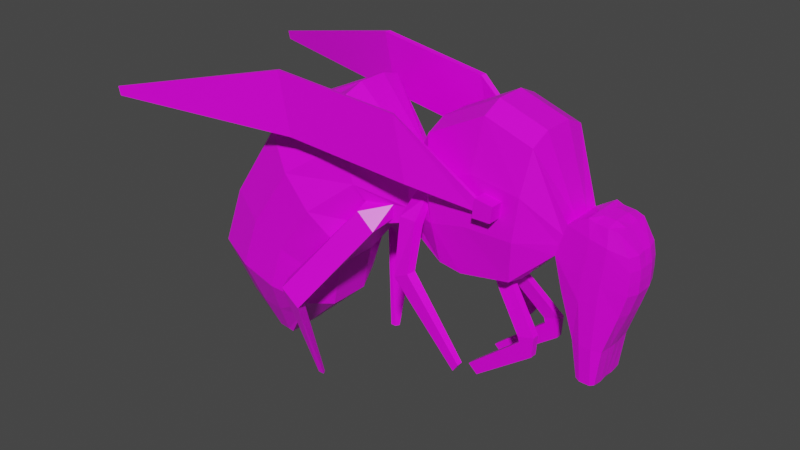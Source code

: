 # Source: Bee.blend  (saved by Blender 2.91.10; exported with 4.5.12 LTS)
import bpy
from mathutils import Matrix  # noqa: F401  (used for matrix-valued properties, if any)

bpy.ops.wm.read_factory_settings(use_empty=True)
scene = bpy.context.scene
scene.name = 'Scene'

# ---- collections
col_collection = bpy.data.collections.new('Collection'); scene.collection.children.link(col_collection)

# ---- images (referenced by path relative to the original .blend; pixels are not part of the script)
import os
ASSET_DIR = os.environ.get("B2B_ASSET_DIR", "")  # directory of the original .blend (textures are referenced by path, not embedded)
HERE = os.path.dirname(os.path.abspath(__file__))  # packed textures are extracted next to this script under _unpacked/

def load_image(name, relpath, width, height, colorspace="sRGB"):
    """Load a texture the original file referenced (path relative to the .blend, or extracted next to this script)."""
    p = next((c for c in (os.path.join(HERE, relpath), os.path.join(ASSET_DIR, relpath)) if relpath and os.path.exists(c)), "")
    if p:
        img = bpy.data.images.load(p, check_existing=True)
        img.name = name
    else:  # same state as the original file: an image datablock whose file is absent (Cycles renders it pink)
        img = bpy.data.images.new(name, width, height)
        img.source = "FILE"
        img.filepath = "//" + (relpath or name)
    img.colorspace_settings.name = colorspace
    return img
img_bee_png = load_image('bee.png', 'bee.png', 1024, 1024, 'sRGB')

# ---- materials (node trees are filled in below, after node groups)
mat_material_001 = bpy.data.materials.new('Material.001')
mat_material_001.alpha_threshold = 0.0
mat_material_001.use_transparent_shadow = False
mat_material_001.line_color = (0.0, 0.0, 0.0, 1.0)

# ---- material node trees
mat_material_001.use_nodes = True; mat_material_001.node_tree.nodes.clear()
_N = mat_material_001.node_tree.nodes; _L = mat_material_001.node_tree.links
n0 = _N.new('ShaderNodeOutputMaterial'); n0.name = 'Material Output'; n0.location = (300, 300)
n1 = _N.new('ShaderNodeBsdfPrincipled'); n1.name = 'Principled BSDF'; n1.location = (-111, 588)
n1.distribution = 'GGX'
n1.subsurface_method = 'BURLEY'
n1.inputs[2].default_value = 0.4
n1.inputs[3].default_value = 1.45
n1.inputs[27].default_value = (0.0, 0.0, 0.0, 1.0)
n1.inputs[28].default_value = 1.0
n2 = _N.new('ShaderNodeTexImage'); n2.name = 'Image Texture'; n2.location = (-404, 315)
n2.image = img_bee_png
_L.new(n1.outputs[0], n0.inputs[0])
_L.new(n2.outputs[0], n1.inputs[0])
n0.is_active_output = True

# ---- world
world_world = bpy.data.worlds.new('World'); scene.world = world_world
world_world.use_nodes = True; world_world.node_tree.nodes.clear()
_N = world_world.node_tree.nodes; _L = world_world.node_tree.links
n0 = _N.new('ShaderNodeOutputWorld'); n0.name = 'World Output'; n0.location = (300, 300)
n1 = _N.new('ShaderNodeBackground'); n1.name = 'Background'; n1.location = (10, 300)
n1.inputs[0].default_value = (0.05088, 0.05088, 0.05088, 1.0)
_L.new(n1.outputs[0], n0.inputs[0])
n0.is_active_output = True
world_world.color = (0.05088, 0.05088, 0.05088)
world_world.use_sun_shadow = False
world_world.sun_shadow_jitter_overblur = 0.0

# ---- meshes
me_cube = bpy.data.meshes.new('Cube')
me_cube.from_pydata([(0.0, 0.8436, 0.1933), (0.0, 0.8901, -0.1701), (0.0, 0.7153, 0.2214), (0.0, 0.6038, -0.1423), (0.0, 0.7995, -0.5141), (0.0, 0.7116, -0.5129), (0.0, 0.9058, 0.1047), (0.0, 0.9215, -0.06553), (0.0, 0.6238, 0.1633), (0.0, 0.5795, 0.01258), (0.0, 0.8261, -0.349), (0.0, 0.675, -0.3405), (0.0, 0.4899, 0.5107), (0.0, 0.4101, -0.1701), (0.0, 0.2627, 0.5871), (0.0, 0.1669, -0.2158), (0.0, -0.01115, 0.4434), (0.0, 0.05834, -0.1995), (0.0, -0.1693, 0.1803), (0.0, -0.166, -0.08538), (0.0, -0.4584, 0.4896), (0.0, -0.3714, -0.1332), (0.0, -0.8978, 0.2791), (0.0, -0.4275, -0.2477), (0.0, -1.148, -0.121), (0.0, -0.5778, -0.4414), (0.0, -1.261, -0.4241), (0.0, -0.6265, -0.675), (0.0, -1.113, -0.7383), (0.0, -0.784, -0.8226), (0.0, -1.011, -0.9441), (0.0, -0.9261, -0.9549), (0.09585, 0.8436, 0.1933), (0.09892, 0.8772, -0.1648), (0.1053, 0.7153, 0.2214), (0.09892, 0.6155, -0.1406), (0.09528, 0.7995, -0.5141), (0.09528, 0.7116, -0.5129), (0.09891, 0.8948, 0.1053), (0.09898, 0.9051, -0.06006), (0.1053, 0.6238, 0.1633), (0.1053, 0.5795, 0.01258), (0.09828, 0.8191, -0.3487), (0.09828, 0.682, -0.3409), (0.1703, 0.4899, 0.4653), (0.1703, 0.4101, -0.1444), (0.1703, 0.2627, 0.5417), (0.1703, 0.1669, -0.19), (0.1703, -0.01115, 0.3979), (0.1703, 0.05834, -0.1737), (0.1053, -0.1693, 0.1249), (0.1053, -0.166, -0.08538), (0.1703, -0.4584, 0.4585), (0.1703, -0.3714, -0.1332), (0.2393, -0.8535, 0.2069), (0.2393, -0.4687, -0.2509), (0.2393, -1.103, -0.1621), (0.2393, -0.6189, -0.4445), (0.2393, -1.216, -0.4652), (0.2393, -0.6816, -0.6338), (0.1703, -1.113, -0.7383), (0.1703, -0.798, -0.7783), (0.1053, -1.011, -0.9441), (0.1053, -0.9261, -0.9549), (0.04333, 0.9093, 0.1018), (0.04333, 0.8412, 0.1982), (0.07274, 0.1669, -0.2158), (0.07274, 0.4101, -0.1701), (0.1073, -0.4275, -0.2477), (0.07274, -0.3714, -0.1332), (0.04333, 0.6779, -0.3407), (0.04333, 0.7123, -0.5214), (0.07274, -0.4584, 0.4896), (0.1073, -0.8978, 0.2791), (0.04333, 0.8232, -0.3489), (0.04333, 0.8925, -0.1659), (0.0, 0.9219, 0.04278), (0.0, 0.9241, -0.007614), (0.0, -0.983, -0.9477), (0.0, -0.9545, -0.9513), (0.09893, 0.9064, 0.04627), (0.09895, 0.9075, -0.004075), (0.1053, 0.609, 0.113), (0.1053, 0.5943, 0.0628), (0.2064, 0.4633, 0.2621), (0.2064, 0.4367, 0.05884), (0.2064, 0.2308, 0.2978), (0.2064, 0.1988, 0.05388), (0.2064, 0.01201, 0.2074), (0.2064, 0.03518, 0.01683), (0.1053, -0.1682, 0.09334), (0.1053, -0.1671, -0.01527), (0.2064, -0.4294, 0.2613), (0.2064, -0.4004, 0.06404), (0.2971, -0.7252, 0.05432), (0.2971, -0.5969, -0.09827), (0.2971, -0.9418, -0.2562), (0.2971, -0.7804, -0.3504), (0.2971, -1.038, -0.5214), (0.2971, -0.8599, -0.5776), (0.2064, -1.008, -0.7516), (0.2064, -0.903, -0.7649), (0.1053, -0.983, -0.9477), (0.1053, -0.9545, -0.9513), (0.04023, -0.9261, -0.9549), (0.07274, -0.784, -0.8226), (0.04023, 0.6238, 0.1633), (0.07274, 0.4899, 0.5107), (0.0, 0.8001, 0.2153), (0.0, 0.7491, 0.219), (0.0, 0.7343, -0.5472), (0.0, 0.7788, -0.5472), (0.1042, 0.7472, 0.2086), (0.1042, 0.8013, 0.2034), (0.1172, 0.786, -0.1561), (0.1172, 0.7066, -0.1494), (0.1015, 0.7802, -0.5221), (0.1015, 0.7314, -0.5217), (0.118, 0.7107, -0.02335), (0.118, 0.7946, -0.03943), (0.117, 0.7328, 0.1415), (0.117, 0.8098, 0.1246), (0.1134, 0.7228, -0.3434), (0.1134, 0.7783, -0.3462), (0.1178, 0.7257, 0.08683), (0.1178, 0.8052, 0.06898), (0.118, 0.8, 0.01888), (0.118, 0.7184, 0.03631), (0.07274, 0.2627, 0.5871), (0.04333, 0.9227, -0.06365), (0.1073, -1.148, -0.121), (0.04023, 0.7153, 0.2214), (0.1073, -0.5778, -0.4414), (0.07274, 0.05834, -0.1995), (0.07274, -0.01115, 0.4434), (0.1073, -1.261, -0.4241), (0.1073, -0.6265, -0.675), (0.04023, -0.1693, 0.1803), (0.04333, 0.7994, -0.5223), (0.04023, -0.166, -0.08538), (0.04333, 0.6001, -0.1395), (0.07274, -1.113, -0.7383), (0.04023, 0.5795, 0.01258), (0.04023, -1.011, -0.9441), (0.04023, -0.983, -0.9477), (0.04023, -0.9545, -0.9513), (0.04333, 0.9241, -0.007614), (0.04333, 0.9219, 0.04278), (0.04397, 0.7808, -0.5472), (0.04397, 0.7323, -0.5472), (0.0444, 0.7477, 0.2191), (0.0444, 0.8016, 0.2152), (0.01949, 0.2489, -0.2004), (0.01949, 0.3281, -0.1855), (0.05325, 0.2489, -0.2004), (0.05325, 0.3281, -0.1855), (0.08252, 0.4356, -0.4215), (0.08252, 0.513, -0.3987), (0.1163, 0.4356, -0.4215), (0.1163, 0.513, -0.3987), (0.08252, 0.4422, -0.4469), (0.08252, 0.5065, -0.4955), (0.1163, 0.4422, -0.4469), (0.1163, 0.5065, -0.4955), (0.08707, 0.185, -0.6648), (0.08707, 0.2289, -0.7041), (0.1117, 0.185, -0.6648), (0.1117, 0.2289, -0.7041), (0.1806, -0.009982, 0.1145), (0.1806, 0.00021, 0.06421), (0.1361, -0.08927, 0.1145), (0.1361, -0.08879, 0.05008), (0.2572, -0.009982, 0.02849), (0.2166, 0.00021, -0.001175), (0.2572, -0.08927, 0.02849), (0.2052, -0.08879, -0.009509), (0.315, -0.002451, -0.1956), (0.2744, 0.006607, -0.191), (0.315, -0.07291, -0.232), (0.263, -0.07249, -0.2318), (0.3054, 0.2667, -0.5402), (0.2816, 0.2701, -0.5353), (0.3054, 0.2407, -0.5786), (0.2749, 0.2408, -0.5784), (0.1262, -0.2367, -0.01228), (0.1262, -0.2362, -0.07844), (0.1763, -0.3522, -0.01228), (0.1584, -0.3379, -0.07844), (0.2358, -0.2614, -0.1139), (0.1897, -0.2919, -0.1502), (0.2358, -0.3488, -0.03848), (0.1897, -0.3689, -0.08376), (0.4212, -0.5576, -0.5276), (0.3572, -0.5917, -0.5023), (0.4212, -0.6551, -0.4554), (0.3572, -0.6775, -0.4388), (0.2848, -0.5435, -0.9527), (0.2642, -0.5545, -0.9527), (0.2848, -0.5748, -0.9527), (0.2642, -0.582, -0.9527), (0.2064, 0.3836, 0.2231), (0.2064, 0.3737, 0.1482), (0.2064, 0.2979, 0.2363), (0.2064, 0.2861, 0.1464), (0.2684, 0.3836, 0.2231), (0.2684, 0.3737, 0.1482), (0.2684, 0.2979, 0.2363), (0.2684, 0.2861, 0.1464), (0.2265, 0.2909, 0.2169), (0.2269, 0.2842, 0.1658), (0.2456, 0.2921, 0.2169), (0.246, 0.2854, 0.1658), (0.293, -0.09108, 0.5007), (0.2935, -0.03067, 0.2135), (0.3128, -0.07934, 0.5037), (0.3133, -0.01893, 0.2165), (0.3443, -0.6791, 0.5661), (0.3448, -0.6187, 0.279), (0.3642, -0.6674, 0.5691), (0.3647, -0.607, 0.282), (0.5511, -1.531, 0.3513), (0.551, -1.521, 0.3098), (0.5568, -1.528, 0.3511), (0.5567, -1.517, 0.3096)], [], [(71, 149, 117, 37), (38, 32, 113, 121), (118, 127, 83, 41), (42, 123, 116, 36), (80, 38, 121, 125), (33, 114, 123, 42), (82, 40, 44, 84), (84, 44, 46, 86), (86, 46, 48, 88), (88, 48, 50, 90), (90, 50, 52, 92), (92, 52, 54, 94), (94, 54, 56, 96), (96, 56, 58, 98), (98, 58, 60, 100), (100, 60, 62, 102), (106, 107, 44, 40), (104, 105, 61, 63), (74, 75, 33, 42), (72, 73, 54, 52), (70, 71, 37, 43), (68, 69, 53, 55), (66, 67, 45, 47), (64, 65, 32, 38), (107, 128, 46, 44), (147, 64, 38, 80), (73, 130, 56, 54), (131, 106, 40, 34), (132, 68, 55, 57), (133, 66, 47, 49), (128, 134, 48, 46), (130, 135, 58, 56), (136, 132, 57, 59), (134, 137, 50, 48), (138, 74, 42, 36), (75, 129, 39, 33), (139, 133, 49, 51), (140, 70, 43, 35), (135, 141, 60, 58), (142, 140, 35, 41), (105, 136, 59, 61), (137, 72, 52, 50), (145, 104, 63, 103), (69, 139, 51, 53), (67, 142, 41, 45), (141, 143, 62, 60), (115, 118, 41, 35), (127, 124, 82, 83), (115, 35, 43, 122), (122, 43, 37, 117), (33, 39, 119, 114), (120, 112, 34, 40), (148, 138, 36, 116), (65, 151, 113, 32), (109, 2, 131, 150), (124, 120, 40, 82), (143, 144, 102, 62), (144, 145, 103, 102), (129, 146, 81, 39), (146, 147, 80, 81), (61, 101, 103, 63), (101, 100, 102, 103), (59, 99, 101, 61), (99, 98, 100, 101), (57, 97, 99, 59), (97, 96, 98, 99), (55, 95, 97, 57), (95, 94, 96, 97), (53, 93, 95, 55), (93, 92, 94, 95), (53, 51, 185, 187), (91, 90, 92, 93), (49, 89, 91, 51), (91, 89, 169, 171), (47, 87, 89, 49), (87, 86, 88, 89), (45, 85, 87, 47), (87, 85, 201, 203), (41, 83, 85, 45), (83, 82, 84, 85), (39, 81, 126, 119), (81, 80, 125, 126), (148, 116, 117, 149), (150, 112, 113, 151), (115, 122, 123, 114), (127, 118, 119, 126), (118, 115, 114, 119), (122, 117, 116, 123), (112, 120, 121, 113), (120, 124, 125, 121), (124, 127, 126, 125), (1, 10, 4, 111, 110, 5, 11, 3, 9, 13, 15, 17, 19, 21, 23, 25, 27, 29, 31, 79, 78, 30, 28, 26, 24, 22, 20, 18, 16, 14, 12, 8, 2, 109, 108, 0, 6, 76, 77, 7), (150, 131, 34, 112), (109, 150, 151, 108), (111, 148, 149, 110), (77, 76, 147, 146), (7, 77, 146, 129), (78, 79, 145, 144), (30, 78, 144, 143), (0, 108, 151, 65), (111, 4, 138, 148), (28, 30, 143, 141), (13, 9, 142, 67), (21, 19, 139, 69), (79, 31, 104, 145), (18, 20, 72, 137), (29, 27, 136, 105), (9, 3, 140, 142), (26, 28, 141, 135), (3, 11, 70, 140), (19, 17, 133, 139), (1, 7, 129, 75), (4, 10, 74, 138), (16, 18, 137, 134), (27, 25, 132, 136), (24, 26, 135, 130), (14, 16, 134, 128), (17, 15, 66, 133), (25, 23, 68, 132), (2, 8, 106, 131), (22, 24, 130, 73), (76, 6, 64, 147), (12, 14, 128, 107), (6, 0, 65, 64), (66, 15, 152, 154), (23, 21, 69, 68), (11, 5, 71, 70), (20, 22, 73, 72), (10, 1, 75, 74), (31, 29, 105, 104), (8, 12, 107, 106), (5, 110, 149, 71), (153, 155, 159, 157), (13, 67, 155, 153), (67, 66, 154, 155), (15, 13, 153, 152), (159, 158, 162, 163), (152, 153, 157, 156), (155, 154, 158, 159), (154, 152, 156, 158), (162, 160, 164, 166), (158, 156, 160, 162), (157, 159, 163, 161), (156, 157, 161, 160), (164, 165, 167, 166), (161, 163, 167, 165), (160, 161, 165, 164), (163, 162, 166, 167), (168, 170, 174, 172), (90, 91, 171, 170), (89, 88, 168, 169), (88, 90, 170, 168), (175, 173, 177, 179), (170, 171, 175, 174), (171, 169, 173, 175), (169, 168, 172, 173), (179, 177, 181, 183), (173, 172, 176, 177), (172, 174, 178, 176), (174, 175, 179, 178), (181, 180, 182, 183), (177, 176, 180, 181), (176, 178, 182, 180), (178, 179, 183, 182), (187, 185, 189, 191), (93, 53, 187, 186), (91, 93, 186, 184), (51, 91, 184, 185), (189, 188, 192, 193), (185, 184, 188, 189), (184, 186, 190, 188), (186, 187, 191, 190), (192, 194, 198, 196), (188, 190, 194, 192), (190, 191, 195, 194), (191, 189, 193, 195), (197, 196, 198, 199), (194, 195, 199, 198), (195, 193, 197, 199), (193, 192, 196, 197), (200, 202, 206, 204), (84, 86, 202, 200), (86, 87, 203, 202), (85, 84, 200, 201), (205, 204, 206, 207), (207, 206, 210, 211), (203, 201, 205, 207), (201, 200, 204, 205), (210, 208, 212, 214), (203, 207, 211, 209), (202, 203, 209, 208), (206, 202, 208, 210), (213, 215, 219, 217), (208, 209, 213, 212), (209, 211, 215, 213), (211, 210, 214, 215), (218, 216, 220, 222), (215, 214, 218, 219), (214, 212, 216, 218), (212, 213, 217, 216), (220, 221, 223, 222), (216, 217, 221, 220), (217, 219, 223, 221), (219, 218, 222, 223)])
_uv = me_cube.uv_layers.new(name='UVMap')
_uv.uv.foreach_set('vector', [0.6427, 0.3196, 0.6467, 0.3109, 0.6465, 0.3195, 0.6426, 0.3225, 0.679, 0.532, 0.6688, 0.5618, 0.6604, 0.5652, 0.6621, 0.5385, 0.6424, 0.4884, 0.6439, 0.5086, 0.6192, 0.5176, 0.6162, 0.5005, 0.664, 0.3781, 0.6558, 0.379, 0.6562, 0.3194, 0.6601, 0.3221, 0.6813, 0.512, 0.679, 0.532, 0.6621, 0.5385, 0.6612, 0.5197, 0.6755, 0.4404, 0.6574, 0.4434, 0.6558, 0.379, 0.664, 0.3781, 0.6221, 0.5346, 0.6251, 0.5516, 0.5984, 0.654, 0.5931, 0.5851, 0.5931, 0.5851, 0.5984, 0.654, 0.5531, 0.6798, 0.5468, 0.5972, 0.5468, 0.5972, 0.5531, 0.6798, 0.4986, 0.6311, 0.5032, 0.5666, 0.5032, 0.5666, 0.4986, 0.6311, 0.4671, 0.5386, 0.4673, 0.5279, 0.4673, 0.5279, 0.4671, 0.5386, 0.4095, 0.6516, 0.4152, 0.5848, 0.4152, 0.5848, 0.4095, 0.6516, 0.3308, 0.5664, 0.3563, 0.5147, 0.3563, 0.5147, 0.3308, 0.5664, 0.281, 0.4414, 0.3132, 0.4094, 0.3132, 0.4094, 0.281, 0.4414, 0.2585, 0.3386, 0.294, 0.3196, 0.294, 0.3196, 0.2585, 0.3386, 0.279, 0.2461, 0.3, 0.2416, 0.3, 0.2416, 0.279, 0.2461, 0.2993, 0.1764, 0.305, 0.1751, 0.6251, 0.5516, 0.5984, 0.6694, 0.5984, 0.654, 0.6251, 0.5516, 0.3163, 0.1727, 0.3446, 0.2175, 0.3418, 0.2325, 0.3163, 0.1727, 0.6648, 0.3781, 0.6786, 0.44, 0.6755, 0.4404, 0.664, 0.3781, 0.4095, 0.6622, 0.3219, 0.5909, 0.3308, 0.5664, 0.4095, 0.6516, 0.6358, 0.3808, 0.6427, 0.3196, 0.6426, 0.3225, 0.6366, 0.3807, 0.4156, 0.4123, 0.4268, 0.4512, 0.4268, 0.4512, 0.4074, 0.4113, 0.534, 0.4232, 0.5825, 0.4386, 0.5825, 0.4474, 0.534, 0.4319, 0.6819, 0.5308, 0.6684, 0.5634, 0.6688, 0.5618, 0.679, 0.532, 0.5984, 0.6694, 0.5531, 0.6952, 0.5531, 0.6798, 0.5984, 0.654, 0.6844, 0.5108, 0.6819, 0.5308, 0.679, 0.532, 0.6813, 0.512, 0.3219, 0.5909, 0.2722, 0.4553, 0.281, 0.4414, 0.3308, 0.5664, 0.6433, 0.5713, 0.6251, 0.5516, 0.6251, 0.5516, 0.6433, 0.5713, 0.3857, 0.3467, 0.4156, 0.4123, 0.4074, 0.4113, 0.3775, 0.3456, 0.5124, 0.4287, 0.534, 0.4232, 0.534, 0.4319, 0.5124, 0.4374, 0.5531, 0.6952, 0.4986, 0.6465, 0.4986, 0.6311, 0.5531, 0.6798, 0.2722, 0.4553, 0.2497, 0.3526, 0.2585, 0.3386, 0.281, 0.4414, 0.376, 0.2676, 0.3857, 0.3467, 0.3775, 0.3456, 0.365, 0.2815, 0.4986, 0.6465, 0.4671, 0.5574, 0.4671, 0.5386, 0.4986, 0.6311, 0.66, 0.3193, 0.6648, 0.3781, 0.664, 0.3781, 0.6601, 0.3221, 0.6786, 0.44, 0.6846, 0.4747, 0.6811, 0.4759, 0.6755, 0.4404, 0.4677, 0.4673, 0.5124, 0.4287, 0.5124, 0.4374, 0.4677, 0.4673, 0.6203, 0.449, 0.6358, 0.3808, 0.6366, 0.3807, 0.6234, 0.4486, 0.2497, 0.3526, 0.279, 0.2461, 0.279, 0.2461, 0.2585, 0.3386, 0.6162, 0.5005, 0.6203, 0.449, 0.6234, 0.4486, 0.6162, 0.5005, 0.3446, 0.2175, 0.376, 0.2676, 0.365, 0.2815, 0.3418, 0.2325, 0.4671, 0.5574, 0.4095, 0.6622, 0.4095, 0.6516, 0.4671, 0.5386, 0.3106, 0.1739, 0.3163, 0.1727, 0.3163, 0.1727, 0.3106, 0.1739, 0.4268, 0.4512, 0.4677, 0.4673, 0.4677, 0.4673, 0.4268, 0.4512, 0.5825, 0.4386, 0.6162, 0.5005, 0.6162, 0.5005, 0.5825, 0.4474, 0.279, 0.2461, 0.2993, 0.1764, 0.2993, 0.1764, 0.279, 0.2461, 0.6416, 0.4456, 0.6424, 0.4884, 0.6162, 0.5005, 0.6234, 0.4486, 0.6439, 0.5086, 0.6454, 0.5257, 0.6221, 0.5346, 0.6192, 0.5176, 0.6416, 0.4456, 0.6234, 0.4486, 0.6366, 0.3807, 0.6448, 0.3799, 0.6448, 0.3799, 0.6366, 0.3807, 0.6426, 0.3225, 0.6465, 0.3195, 0.6755, 0.4404, 0.6811, 0.4759, 0.6591, 0.4829, 0.6574, 0.4434, 0.6468, 0.5442, 0.6496, 0.567, 0.6433, 0.5713, 0.6251, 0.5516, 0.6563, 0.3109, 0.66, 0.3193, 0.6601, 0.3221, 0.6562, 0.3194, 0.6684, 0.5634, 0.6605, 0.5692, 0.6604, 0.5652, 0.6688, 0.5618, 0.65, 0.5705, 0.6433, 0.5713, 0.6433, 0.5713, 0.6497, 0.5705, 0.6454, 0.5257, 0.6468, 0.5442, 0.6251, 0.5516, 0.6221, 0.5346, 0.2993, 0.1764, 0.305, 0.1751, 0.305, 0.1751, 0.2993, 0.1764, 0.305, 0.1751, 0.3106, 0.1739, 0.3106, 0.1739, 0.305, 0.1751, 0.6846, 0.4747, 0.6849, 0.4937, 0.6816, 0.4949, 0.6811, 0.4759, 0.6849, 0.4937, 0.6844, 0.5108, 0.6813, 0.512, 0.6816, 0.4949, 0.3418, 0.2325, 0.3209, 0.2371, 0.3106, 0.1739, 0.3163, 0.1727, 0.3209, 0.2371, 0.3, 0.2416, 0.305, 0.1751, 0.3106, 0.1739, 0.365, 0.2815, 0.3295, 0.3006, 0.3209, 0.2371, 0.3418, 0.2325, 0.3295, 0.3006, 0.294, 0.3196, 0.3, 0.2416, 0.3209, 0.2371, 0.3775, 0.3456, 0.3453, 0.3775, 0.3295, 0.3006, 0.365, 0.2815, 0.3453, 0.3775, 0.3132, 0.4094, 0.294, 0.3196, 0.3295, 0.3006, 0.4074, 0.4113, 0.3819, 0.463, 0.3453, 0.3775, 0.3775, 0.3456, 0.3819, 0.463, 0.3563, 0.5147, 0.3132, 0.4094, 0.3453, 0.3775, 0.4268, 0.4512, 0.421, 0.518, 0.3819, 0.463, 0.4074, 0.4113, 0.421, 0.518, 0.4152, 0.5848, 0.3563, 0.5147, 0.3819, 0.463, 0.4268, 0.4512, 0.4677, 0.4673, 0.4537, 0.4697, 0.4335, 0.4697, 0.4675, 0.4911, 0.4673, 0.5279, 0.4152, 0.5848, 0.421, 0.518, 0.5124, 0.4374, 0.5078, 0.502, 0.4675, 0.4911, 0.4677, 0.4673, 0.4675, 0.4911, 0.5078, 0.502, 0.5008, 0.518, 0.4831, 0.5133, 0.534, 0.4319, 0.5404, 0.5145, 0.5078, 0.502, 0.5124, 0.4374, 0.5404, 0.5145, 0.5468, 0.5972, 0.5032, 0.5666, 0.5078, 0.502, 0.5825, 0.4474, 0.5878, 0.5162, 0.5404, 0.5145, 0.534, 0.4319, 0.5404, 0.5145, 0.5878, 0.5162, 0.5752, 0.5465, 0.5578, 0.5459, 0.6162, 0.5005, 0.6192, 0.5176, 0.5878, 0.5162, 0.5825, 0.4474, 0.6192, 0.5176, 0.6221, 0.5346, 0.5931, 0.5851, 0.5878, 0.5162, 0.6811, 0.4759, 0.6816, 0.4949, 0.6602, 0.5027, 0.6591, 0.4829, 0.6816, 0.4949, 0.6813, 0.512, 0.6612, 0.5197, 0.6602, 0.5027, 0.6563, 0.3109, 0.6562, 0.3194, 0.6465, 0.3195, 0.6467, 0.3109, 0.6497, 0.5705, 0.6496, 0.567, 0.6604, 0.5652, 0.6605, 0.5692, 0.6416, 0.4456, 0.6448, 0.3799, 0.6558, 0.379, 0.6574, 0.4434, 0.6439, 0.5086, 0.6424, 0.4884, 0.6591, 0.4829, 0.6602, 0.5027, 0.6424, 0.4884, 0.6416, 0.4456, 0.6574, 0.4434, 0.6591, 0.4829, 0.6448, 0.3799, 0.6465, 0.3195, 0.6562, 0.3194, 0.6558, 0.379, 0.6496, 0.567, 0.6468, 0.5442, 0.6621, 0.5385, 0.6604, 0.5652, 0.6468, 0.5442, 0.6454, 0.5257, 0.6612, 0.5197, 0.6621, 0.5385, 0.6454, 0.5257, 0.6439, 0.5086, 0.6602, 0.5027, 0.6612, 0.5197, 0.6781, 0.4386, 0.6654, 0.378, 0.6601, 0.3221, 0.6559, 0.3109, 0.6471, 0.3109, 0.6426, 0.3225, 0.6353, 0.3809, 0.6211, 0.4481, 0.6162, 0.5005, 0.5825, 0.4386, 0.534, 0.4232, 0.5124, 0.4287, 0.4677, 0.4673, 0.4268, 0.4512, 0.4156, 0.4123, 0.3857, 0.3467, 0.376, 0.2676, 0.3446, 0.2175, 0.3163, 0.1727, 0.3106, 0.1739, 0.305, 0.1751, 0.2993, 0.1764, 0.279, 0.2461, 0.2497, 0.3526, 0.2722, 0.4553, 0.3219, 0.5909, 0.4095, 0.6622, 0.4671, 0.5574, 0.4986, 0.6465, 0.5531, 0.6952, 0.5984, 0.6694, 0.6251, 0.5516, 0.6433, 0.5713, 0.65, 0.5705, 0.6602, 0.5692, 0.6688, 0.5618, 0.6812, 0.5318, 0.6844, 0.5108, 0.6849, 0.4937, 0.6844, 0.4741, 0.6497, 0.5705, 0.6433, 0.5713, 0.6433, 0.5713, 0.6496, 0.567, 0.65, 0.5705, 0.6497, 0.5705, 0.6605, 0.5692, 0.6602, 0.5692, 0.6559, 0.3109, 0.6563, 0.3109, 0.6467, 0.3109, 0.6471, 0.3109, 0.6849, 0.4937, 0.6844, 0.5108, 0.6844, 0.5108, 0.6849, 0.4937, 0.6844, 0.4741, 0.6849, 0.4937, 0.6849, 0.4937, 0.6846, 0.4747, 0.305, 0.1751, 0.3106, 0.1739, 0.3106, 0.1739, 0.305, 0.1751, 0.2993, 0.1764, 0.305, 0.1751, 0.305, 0.1751, 0.2993, 0.1764, 0.6688, 0.5618, 0.6602, 0.5692, 0.6605, 0.5692, 0.6684, 0.5634, 0.6559, 0.3109, 0.6601, 0.3221, 0.66, 0.3193, 0.6563, 0.3109, 0.279, 0.2461, 0.2993, 0.1764, 0.2993, 0.1764, 0.279, 0.2461, 0.5825, 0.4386, 0.6162, 0.5005, 0.6162, 0.5005, 0.5825, 0.4386, 0.4268, 0.4512, 0.4677, 0.4673, 0.4677, 0.4673, 0.4268, 0.4512, 0.3106, 0.1739, 0.3163, 0.1727, 0.3163, 0.1727, 0.3106, 0.1739, 0.4671, 0.5574, 0.4095, 0.6622, 0.4095, 0.6622, 0.4671, 0.5574, 0.3446, 0.2175, 0.376, 0.2676, 0.376, 0.2676, 0.3446, 0.2175, 0.6162, 0.5005, 0.6211, 0.4481, 0.6203, 0.449, 0.6162, 0.5005, 0.2497, 0.3526, 0.279, 0.2461, 0.279, 0.2461, 0.2497, 0.3526, 0.6211, 0.4481, 0.6353, 0.3809, 0.6358, 0.3808, 0.6203, 0.449, 0.4677, 0.4673, 0.5124, 0.4287, 0.5124, 0.4287, 0.4677, 0.4673, 0.6781, 0.4386, 0.6844, 0.4741, 0.6846, 0.4747, 0.6786, 0.44, 0.6601, 0.3221, 0.6654, 0.378, 0.6648, 0.3781, 0.66, 0.3193, 0.4986, 0.6465, 0.4671, 0.5574, 0.4671, 0.5574, 0.4986, 0.6465, 0.376, 0.2676, 0.3857, 0.3467, 0.3857, 0.3467, 0.376, 0.2676, 0.2722, 0.4553, 0.2497, 0.3526, 0.2497, 0.3526, 0.2722, 0.4553, 0.5531, 0.6952, 0.4986, 0.6465, 0.4986, 0.6465, 0.5531, 0.6952, 0.5124, 0.4287, 0.534, 0.4232, 0.534, 0.4232, 0.5124, 0.4287, 0.3857, 0.3467, 0.4156, 0.4123, 0.4156, 0.4123, 0.3857, 0.3467, 0.6433, 0.5713, 0.6251, 0.5516, 0.6251, 0.5516, 0.6433, 0.5713, 0.3219, 0.5909, 0.2722, 0.4553, 0.2722, 0.4553, 0.3219, 0.5909, 0.6844, 0.5108, 0.6812, 0.5318, 0.6819, 0.5308, 0.6844, 0.5108, 0.5984, 0.6694, 0.5531, 0.6952, 0.5531, 0.6952, 0.5984, 0.6694, 0.6812, 0.5318, 0.6688, 0.5618, 0.6684, 0.5634, 0.6819, 0.5308, 0.534, 0.4232, 0.534, 0.4232, 0.5504, 0.4284, 0.5504, 0.4284, 0.4156, 0.4123, 0.4268, 0.4512, 0.4268, 0.4512, 0.4156, 0.4123, 0.6353, 0.3809, 0.6426, 0.3225, 0.6427, 0.3196, 0.6358, 0.3808, 0.4095, 0.6622, 0.3219, 0.5909, 0.3219, 0.5909, 0.4095, 0.6622, 0.6654, 0.378, 0.6781, 0.4386, 0.6786, 0.44, 0.6648, 0.3781, 0.3163, 0.1727, 0.3446, 0.2175, 0.3446, 0.2175, 0.3163, 0.1727, 0.6251, 0.5516, 0.5984, 0.6694, 0.5984, 0.6694, 0.6251, 0.5516, 0.6426, 0.3225, 0.6471, 0.3109, 0.6467, 0.3109, 0.6427, 0.3196, 0.5662, 0.4334, 0.5662, 0.4334, 0.603, 0.3612, 0.603, 0.3612, 0.5825, 0.4386, 0.5825, 0.4386, 0.5662, 0.4334, 0.5662, 0.4334, 0.5825, 0.4386, 0.534, 0.4232, 0.5504, 0.4284, 0.5662, 0.4334, 0.534, 0.4232, 0.5825, 0.4386, 0.5662, 0.4334, 0.5504, 0.4284, 0.603, 0.3612, 0.5876, 0.3535, 0.5889, 0.3448, 0.6017, 0.3284, 0.5504, 0.4284, 0.5662, 0.4334, 0.603, 0.3612, 0.5876, 0.3535, 0.5662, 0.4334, 0.5504, 0.4284, 0.5876, 0.3535, 0.603, 0.3612, 0.5504, 0.4284, 0.5504, 0.4284, 0.5876, 0.3535, 0.5876, 0.3535, 0.5889, 0.3448, 0.5889, 0.3448, 0.5376, 0.271, 0.5376, 0.271, 0.5876, 0.3535, 0.5876, 0.3535, 0.5889, 0.3448, 0.5889, 0.3448, 0.603, 0.3612, 0.603, 0.3612, 0.6017, 0.3284, 0.6017, 0.3284, 0.5876, 0.3535, 0.603, 0.3612, 0.6017, 0.3284, 0.5889, 0.3448, 0.5376, 0.271, 0.5464, 0.2577, 0.5464, 0.2577, 0.5376, 0.271, 0.6017, 0.3284, 0.6017, 0.3284, 0.5464, 0.2577, 0.5464, 0.2577, 0.5889, 0.3448, 0.6017, 0.3284, 0.5464, 0.2577, 0.5376, 0.271, 0.6017, 0.3284, 0.5889, 0.3448, 0.5376, 0.271, 0.5464, 0.2577, 0.4988, 0.5351, 0.483, 0.5351, 0.483, 0.5059, 0.4988, 0.5059, 0.4673, 0.5279, 0.4675, 0.4911, 0.4831, 0.5133, 0.483, 0.5351, 0.5078, 0.502, 0.5032, 0.5666, 0.4988, 0.5351, 0.5008, 0.518, 0.5032, 0.5666, 0.4673, 0.5279, 0.483, 0.5351, 0.4988, 0.5351, 0.4831, 0.4931, 0.5008, 0.4959, 0.5021, 0.4316, 0.4863, 0.4177, 0.483, 0.5351, 0.4831, 0.5133, 0.4831, 0.4931, 0.483, 0.5059, 0.4831, 0.5133, 0.5008, 0.518, 0.5008, 0.4959, 0.4831, 0.4931, 0.5008, 0.518, 0.4988, 0.5351, 0.4988, 0.5059, 0.5008, 0.4959, 0.4863, 0.4177, 0.5021, 0.4316, 0.5546, 0.3149, 0.5488, 0.3003, 0.5008, 0.4959, 0.4988, 0.5059, 0.5003, 0.43, 0.5021, 0.4316, 0.4988, 0.5059, 0.483, 0.5059, 0.4863, 0.4177, 0.5003, 0.43, 0.483, 0.5059, 0.4831, 0.4931, 0.4863, 0.4177, 0.4863, 0.4177, 0.5546, 0.3149, 0.5539, 0.3132, 0.5487, 0.3002, 0.5488, 0.3003, 0.5021, 0.4316, 0.5003, 0.43, 0.5539, 0.3132, 0.5546, 0.3149, 0.5003, 0.43, 0.4863, 0.4177, 0.5487, 0.3002, 0.5539, 0.3132, 0.4863, 0.4177, 0.4863, 0.4177, 0.5488, 0.3003, 0.5487, 0.3002, 0.4335, 0.4697, 0.4537, 0.4697, 0.4426, 0.4454, 0.4273, 0.4679, 0.421, 0.518, 0.4268, 0.4512, 0.4335, 0.4697, 0.4306, 0.4921, 0.4675, 0.4911, 0.421, 0.518, 0.4306, 0.4921, 0.4536, 0.4921, 0.4677, 0.4673, 0.4675, 0.4911, 0.4536, 0.4921, 0.4537, 0.4697, 0.4426, 0.4454, 0.4487, 0.4577, 0.3897, 0.3175, 0.3829, 0.3261, 0.4537, 0.4697, 0.4536, 0.4921, 0.4487, 0.4577, 0.4426, 0.4454, 0.4536, 0.4921, 0.4306, 0.4921, 0.4313, 0.4832, 0.4487, 0.4577, 0.4306, 0.4921, 0.4335, 0.4697, 0.4273, 0.4679, 0.4313, 0.4832, 0.3897, 0.3175, 0.3703, 0.342, 0.3863, 0.1735, 0.3925, 0.1735, 0.4487, 0.4577, 0.4313, 0.4832, 0.3703, 0.342, 0.3897, 0.3175, 0.4313, 0.4832, 0.4273, 0.4679, 0.3658, 0.3476, 0.3703, 0.342, 0.4273, 0.4679, 0.4426, 0.4454, 0.3829, 0.3261, 0.3658, 0.3476, 0.3903, 0.1735, 0.3925, 0.1735, 0.3863, 0.1735, 0.3848, 0.1735, 0.3703, 0.342, 0.3658, 0.3476, 0.3848, 0.1735, 0.3863, 0.1735, 0.3658, 0.3476, 0.3829, 0.3261, 0.3903, 0.1735, 0.3848, 0.1735, 0.3829, 0.3261, 0.3897, 0.3175, 0.3925, 0.1735, 0.3903, 0.1735, 0.5772, 0.5719, 0.5601, 0.5764, 0.5601, 0.5764, 0.5772, 0.5719, 0.5931, 0.5851, 0.5468, 0.5972, 0.5601, 0.5764, 0.5772, 0.5719, 0.5468, 0.5972, 0.5404, 0.5145, 0.5578, 0.5459, 0.5601, 0.5764, 0.5878, 0.5162, 0.5931, 0.5851, 0.5772, 0.5719, 0.5752, 0.5465, 0.5752, 0.5465, 0.5772, 0.5719, 0.5601, 0.5764, 0.5578, 0.5459, 0.5578, 0.5459, 0.5601, 0.5764, 0.559, 0.5698, 0.5576, 0.5525, 0.5578, 0.5459, 0.5752, 0.5465, 0.5752, 0.5465, 0.5578, 0.5459, 0.5752, 0.5465, 0.5772, 0.5719, 0.5772, 0.5719, 0.5752, 0.5465, 0.559, 0.5698, 0.5587, 0.5698, 0.4826, 0.666, 0.485, 0.667, 0.5578, 0.5459, 0.5578, 0.5459, 0.5576, 0.5525, 0.5574, 0.5525, 0.5601, 0.5764, 0.5578, 0.5459, 0.5574, 0.5525, 0.5587, 0.5698, 0.5601, 0.5764, 0.5601, 0.5764, 0.5587, 0.5698, 0.559, 0.5698, 0.4947, 0.5686, 0.497, 0.5697, 0.3799, 0.5918, 0.3775, 0.5908, 0.5587, 0.5698, 0.5574, 0.5525, 0.4947, 0.5686, 0.4826, 0.666, 0.5574, 0.5525, 0.5576, 0.5525, 0.497, 0.5697, 0.4947, 0.5686, 0.5576, 0.5525, 0.559, 0.5698, 0.485, 0.667, 0.497, 0.5697, 0.3678, 0.6891, 0.3655, 0.6881, 0.1957, 0.6153, 0.1965, 0.6153, 0.497, 0.5697, 0.485, 0.667, 0.3678, 0.6891, 0.3799, 0.5918, 0.485, 0.667, 0.4826, 0.666, 0.3655, 0.6881, 0.3678, 0.6891, 0.4826, 0.666, 0.4947, 0.5686, 0.3775, 0.5908, 0.3655, 0.6881, 0.1957, 0.6153, 0.1977, 0.6013, 0.1985, 0.6012, 0.1965, 0.6153, 0.3655, 0.6881, 0.3775, 0.5908, 0.1977, 0.6013, 0.1957, 0.6153, 0.3775, 0.5908, 0.3799, 0.5918, 0.1985, 0.6012, 0.1977, 0.6013, 0.3799, 0.5918, 0.3678, 0.6891, 0.1965, 0.6153, 0.1985, 0.6012])
me_cube.materials.append(mat_material_001)
me_cube.use_remesh_preserve_volume = False
me_cube.use_remesh_preserve_attributes = False
me_cube.use_mirror_vertex_groups = False
me_cube.update()

# ---- objects
ob_cube = bpy.data.objects.new('Cube', me_cube)
ob_empty = bpy.data.objects.new('Empty', img_bee_png)

# ---- transforms, parenting, visibility, modifiers, constraints
ob_cube.location = (0.0, 0.0, 0.0)
ob_cube.rotation_euler = (0.0, -0.0, 4.712)
ob_cube.lock_rotations_4d = False
ob_cube.empty_display_type = 'ARROWS'
ob_cube.lineart.crease_threshold = 0.0
_m = ob_cube.modifiers.new('Mirror', 'MIRROR')
ob_empty.location = (0.0, 0.0, 0.0)
ob_empty.rotation_euler = (1.571, -0.0, 6.283)
ob_empty.empty_display_type = 'IMAGE'
ob_empty.empty_display_size = 5.0
ob_empty.lineart.crease_threshold = 0.0

# ---- collection membership
col_collection.objects.link(ob_cube)
col_collection.objects.link(ob_empty)

# ---- scene / render settings (as saved in the file)
scene.frame_start = 1; scene.frame_end = 250; scene.frame_set(1)
scene.render.engine = 'BLENDER_EEVEE_NEXT'
scene.cycles.use_denoising = False
scene.cycles.samples = 128
scene.cycles.sampling_pattern = 'TABULATED_SOBOL'
scene.cycles.use_adaptive_sampling = False
scene.cycles.use_light_tree = False
scene.view_settings.view_transform = 'Filmic'
bpy.context.view_layer.update()

# ---- added for rendering (the .blend has no active camera and no usable light): camera, sun
cam_auto = bpy.data.cameras.new('AutoCamera')
cam_auto.lens = 50.0
cam_auto.sensor_width = 36.0
cam_auto.clip_end = 1000.0
ob_auto_camera = bpy.data.objects.new('AutoCamera', cam_auto)
scene.collection.objects.link(ob_auto_camera)
ob_auto_camera.location = (2.57016, -3.44858, 2.11516)
ob_auto_camera.rotation_euler = (1.09748, -7.21219e-08, 0.694738)
scene.camera = ob_auto_camera
light_auto_sun = bpy.data.lights.new('AutoSun', 'SUN')
light_auto_sun.energy = 3.0
light_auto_sun.angle = 0.0523599
ob_auto_sun = bpy.data.objects.new('AutoSun', light_auto_sun)
scene.collection.objects.link(ob_auto_sun)
ob_auto_sun.rotation_euler = (0.872665, 0.174533, 0.523599)
bpy.context.view_layer.update()
